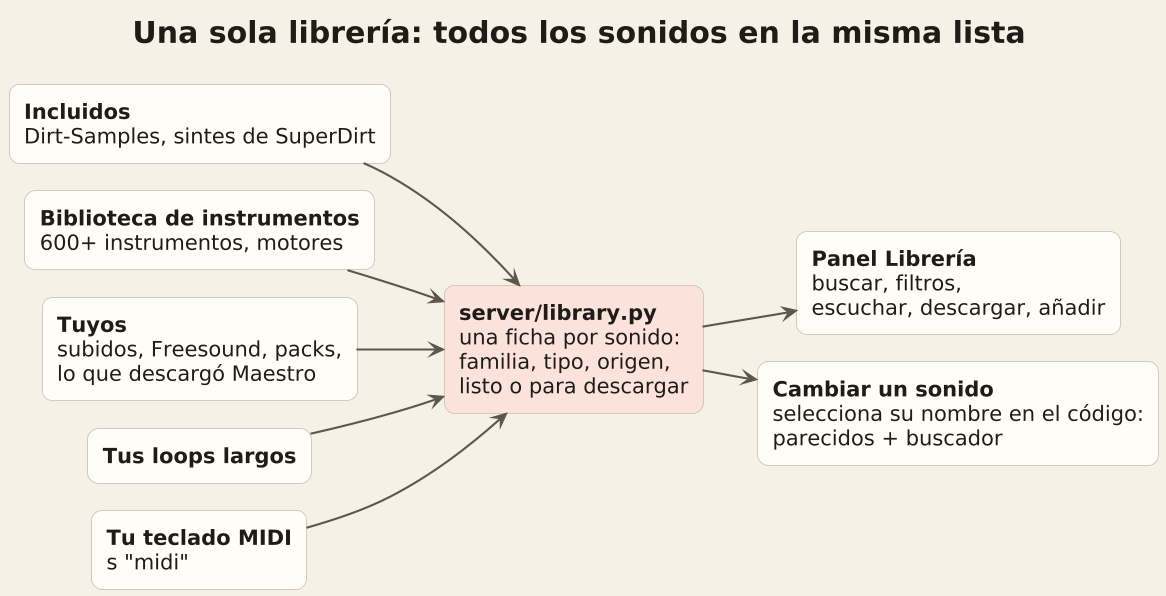

The diagram above was rendered by PlantUML. Its source (embedded in the PNG):
@startuml
skinparamlocked dpi 144
!pragma layout smetana
!include style.iuml
title <size:20><b>Una sola librería: todos los sonidos en la misma lista</b></size>
left to right direction
rectangle "<b>Incluidos</b>\nDirt-Samples, sintes de SuperDirt" as b
rectangle "<b>Biblioteca de instrumentos</b>\n600+ instrumentos, motores" as il
rectangle "<b>Tuyos</b>\nsubidos, Freesound, packs,\nlo que descargó Maestro" as mine
rectangle "<b>Tus loops largos</b>" as lp
rectangle "<b>Tu teclado MIDI</b>\ns <U+0022>midi<U+0022>" as kb
rectangle "<b>server/library.py</b>\nuna ficha por sonido:\nfamilia, tipo, origen,\nlisto o para descargar" as idx #fbe3db
rectangle "<b>Panel Librería</b>\nbuscar, filtros,\nescuchar, descargar, añadir" as panel
rectangle "<b>Cambiar un sonido</b>\nselecciona su nombre en el código:\nparecidos + buscador" as rp
b --> idx
il --> idx
mine --> idx
lp --> idx
kb --> idx
idx --> panel
idx --> rp
@enduml